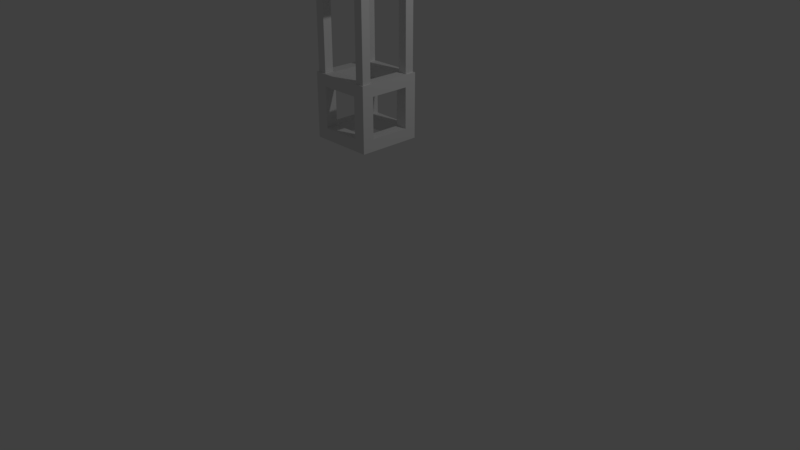 # Source: Conveyor.blend  (saved by Blender 2.78.0; exported with 4.5.12 LTS)
import bpy
from mathutils import Matrix  # noqa: F401  (used for matrix-valued properties, if any)

bpy.ops.wm.read_factory_settings(use_empty=True)
scene = bpy.context.scene
scene.name = 'Scene'

# ---- collections
col_collection_1 = bpy.data.collections.new('Collection 1'); scene.collection.children.link(col_collection_1)

# ---- materials (node trees are filled in below, after node groups)
mat_material = bpy.data.materials.new('Material')
mat_material.alpha_threshold = 0.0
mat_material.use_transparent_shadow = False
mat_material.roughness = 0.5
mat_material.line_color = (0.0, 0.0, 0.0, 1.0)

# ---- material node trees

# ---- world
world_world = bpy.data.worlds.new('World'); scene.world = world_world
world_world.color = (0.05088, 0.05088, 0.05088)
world_world.use_sun_shadow = False
world_world.sun_shadow_jitter_overblur = 0.0
world_world.cycles.sampling_method = 'MANUAL'

# ---- cameras
cam_camera = bpy.data.cameras.new('Camera')
cam_camera.clip_end = 100.0
cam_camera.lens = 35.0
cam_camera.sensor_width = 32.0
cam_camera.sensor_height = 18.0
cam_camera.ortho_scale = 7.314
cam_camera.dof.focus_distance = 0.0
cam_camera.dof.aperture_fstop = 128.0

# ---- lights
light_lamp = bpy.data.lights.new('Lamp', 'POINT')
light_lamp.transmission_factor = 0.0
light_lamp.cutoff_distance = 30.0
light_lamp.energy = 100.0
light_lamp.shadow_buffer_clip_start = 1.001
light_lamp.shadow_soft_size = 0.1
light_lamp.shadow_maximum_resolution = 0.006
light_lamp.use_absolute_resolution = True

# ---- meshes
me_cube_002 = bpy.data.meshes.new('Cube.002')
me_cube_002.from_pydata([(-0.3855, -0.3855, 0.3069), (-0.3855, -0.3855, 1.612), (-0.2716, -0.2716, 1.612), (-0.2716, -0.2716, 0.3069), (-0.2716, -0.3855, 0.3069), (-0.2716, -0.3855, 1.612), (-0.3855, -0.2716, 1.612), (-0.3855, -0.2716, 1.474), (-0.2716, -0.2716, 1.474), (-0.2716, -0.3855, 1.474), (-0.3855, -0.3855, 1.474), (-0.3855, -0.2716, 0.3069), (0.3855, -0.3855, 0.3069), (0.3855, -0.3855, 1.612), (0.0, -0.2716, 1.474), (0.0, -0.3855, 1.474), (0.2716, -0.2716, 1.612), (0.2716, -0.2716, 0.3069), (0.2716, -0.3855, 0.3069), (0.2716, -0.3855, 1.612), (0.3855, -0.2716, 1.612), (0.0, -0.3855, 1.612), (0.0, -0.2716, 1.612), (0.3855, -0.2716, 1.474), (0.2716, -0.2716, 1.474), (0.2716, -0.3855, 1.474), (0.3855, -0.3855, 1.474), (0.3855, -0.2716, 0.3069), (-0.3855, 0.3855, 0.3069), (-0.3855, 0.3855, 1.612), (-0.2716, 0.2716, 1.612), (-0.2716, 0.2716, 0.3069), (-0.2716, 0.3855, 0.3069), (-0.2716, 0.3855, 1.612), (-0.3855, 0.2716, 1.612), (-0.3855, 0.2716, 1.474), (-0.2716, 0.2716, 1.474), (-0.2716, 0.3855, 1.474), (-0.3855, 0.3855, 1.474), (-0.3855, 0.2716, 0.3069), (-0.3855, 0.0, 1.474), (-0.3855, 0.0, 1.612), (-0.2716, 0.0, 1.612), (-0.2716, 0.0, 1.474), (0.3855, 0.3855, 0.3069), (0.3855, 0.3855, 1.612), (0.0, 0.2716, 1.474), (0.0, 0.3855, 1.474), (0.2716, 0.2716, 1.612), (0.2716, 0.2716, 0.3069), (0.2716, 0.3855, 0.3069), (0.2716, 0.3855, 1.612), (0.3855, 0.2716, 1.612), (0.0, 0.3855, 1.612), (0.0, 0.2716, 1.612), (0.3855, 0.2716, 1.474), (0.2716, 0.2716, 1.474), (0.2716, 0.3855, 1.474), (0.3855, 0.3855, 1.474), (0.3855, 0.2716, 0.3069), (0.3855, 0.0, 1.474), (0.3855, 0.0, 1.612), (0.2716, 0.0, 1.612), (0.2716, 0.0, 1.474), (0.404, 0.404, 0.404), (0.2539, 0.404, 0.404), (0.404, 0.404, 0.2539), (0.2539, 0.404, 0.2539), (0.404, 0.2539, 0.404), (0.2539, 0.2539, 0.2539), (0.2539, 0.2539, 0.404), (0.404, 0.2539, 0.2539), (-0.404, 0.404, 0.404), (-0.2539, 0.404, 0.404), (0.0, 0.2539, 0.404), (-0.404, 0.404, 0.2539), (0.0, 0.2539, 0.2539), (0.0, 0.404, 0.2539), (-0.2539, 0.404, 0.2539), (-0.404, 0.2539, 0.404), (0.0, 0.404, 0.404), (-0.2539, 0.2539, 0.2539), (-0.2539, 0.2539, 0.404), (-0.404, 0.2539, 0.2539), (0.404, -0.404, 0.404), (0.404, 0.0, 0.404), (0.2539, 0.0, 0.404), (0.2539, 0.0, 0.2539), (0.2539, -0.404, 0.404), (0.404, 0.0, 0.2539), (0.404, -0.404, 0.2539), (0.2539, -0.404, 0.2539), (0.404, -0.2539, 0.404), (0.2539, -0.2539, 0.2539), (0.2539, -0.2539, 0.404), (0.404, -0.2539, 0.2539), (-0.404, -0.404, 0.404), (-0.404, 0.0, 0.404), (-0.2539, 0.0, 0.404), (-0.2539, 0.0, 0.2539), (-0.2539, -0.404, 0.404), (-0.404, 0.0, 0.2539), (0.0, -0.2539, 0.404), (-0.404, -0.404, 0.2539), (0.0, -0.2539, 0.2539), (0.0, -0.404, 0.2539), (-0.2539, -0.404, 0.2539), (-0.404, -0.2539, 0.404), (0.0, -0.404, 0.404), (-0.2539, -0.2539, 0.2539), (-0.2539, -0.2539, 0.404), (-0.404, -0.2539, 0.2539), (0.404, 0.404, -0.404), (0.404, 0.404, 0.0), (0.2539, 0.2539, 0.0), (0.2539, 0.404, 0.0), (0.2539, 0.404, -0.404), (0.404, 0.404, -0.2539), (0.2539, 0.404, -0.2539), (0.404, 0.2539, -0.404), (0.2539, 0.2539, -0.2539), (0.2539, 0.2539, -0.404), (0.404, 0.2539, -0.2539), (0.404, 0.2539, 0.0), (-0.404, 0.404, -0.404), (-0.404, 0.404, 0.0), (-0.2539, 0.2539, 0.0), (-0.2539, 0.404, 0.0), (-0.2539, 0.404, -0.404), (0.0, 0.2539, -0.404), (-0.404, 0.404, -0.2539), (0.0, 0.2539, -0.2539), (0.0, 0.404, -0.2539), (-0.2539, 0.404, -0.2539), (-0.404, 0.2539, -0.404), (0.0, 0.404, -0.404), (-0.2539, 0.2539, -0.2539), (-0.2539, 0.2539, -0.404), (-0.404, 0.2539, -0.2539), (-0.404, 0.2539, 0.0), (0.404, -0.404, -0.404), (0.404, -0.404, 0.0), (0.2539, -0.2539, 0.0), (0.2539, -0.404, 0.0), (0.404, 0.0, -0.404), (0.2539, 0.0, -0.404), (0.2539, 0.0, -0.2539), (0.2539, -0.404, -0.404), (0.404, 0.0, -0.2539), (0.404, -0.404, -0.2539), (0.2539, -0.404, -0.2539), (0.404, -0.2539, -0.404), (0.2539, -0.2539, -0.2539), (0.2539, -0.2539, -0.404), (0.404, -0.2539, -0.2539), (0.404, -0.2539, 0.0), (-0.404, -0.404, -0.404), (-0.404, -0.404, 0.0), (-0.2539, -0.2539, 0.0), (-0.2539, -0.404, 0.0), (-0.404, 0.0, -0.404), (-0.2539, 0.0, -0.404), (-0.2539, 0.0, -0.2539), (-0.2539, -0.404, -0.404), (-0.404, 0.0, -0.2539), (0.0, -0.2539, -0.404), (-0.404, -0.404, -0.2539), (0.0, -0.2539, -0.2539), (0.0, -0.404, -0.2539), (-0.2539, -0.404, -0.2539), (-0.404, -0.2539, -0.404), (0.0, -0.404, -0.404), (-0.2539, -0.2539, -0.2539), (-0.2539, -0.2539, -0.404), (-0.404, -0.2539, -0.2539), (-0.404, -0.2539, 0.0)], [], [(4, 9, 10, 0), (2, 8, 43, 42), (9, 5, 1, 10), (9, 4, 3, 8), (2, 6, 1, 5), (11, 3, 4, 0), (0, 10, 7, 11), (8, 2, 22, 14), (7, 6, 41, 40), (5, 9, 15, 21), (10, 1, 6, 7), (9, 8, 14, 15), (2, 5, 21, 22), (7, 8, 3, 11), (8, 7, 40, 43), (6, 2, 42, 41), (18, 12, 26, 25), (16, 62, 63, 24), (25, 26, 13, 19), (25, 24, 17, 18), (16, 19, 13, 20), (27, 12, 18, 17), (12, 27, 23, 26), (24, 14, 22, 16), (23, 60, 61, 20), (19, 21, 15, 25), (26, 23, 20, 13), (25, 15, 14, 24), (21, 22, 14, 15), (16, 22, 21, 19), (23, 27, 17, 24), (24, 63, 60, 23), (20, 61, 62, 16), (41, 40, 43, 42), (32, 28, 38, 37), (30, 42, 43, 36), (37, 38, 29, 33), (37, 36, 31, 32), (30, 33, 29, 34), (39, 28, 32, 31), (28, 39, 35, 38), (36, 46, 54, 30), (35, 40, 41, 34), (33, 53, 47, 37), (38, 35, 34, 29), (37, 47, 46, 36), (30, 54, 53, 33), (35, 39, 31, 36), (36, 43, 40, 35), (34, 41, 42, 30), (61, 62, 63, 60), (50, 57, 58, 44), (48, 56, 63, 62), (57, 51, 45, 58), (57, 50, 49, 56), (48, 52, 45, 51), (59, 49, 50, 44), (44, 58, 55, 59), (56, 48, 54, 46), (55, 52, 61, 60), (51, 57, 47, 53), (58, 45, 52, 55), (57, 56, 46, 47), (53, 47, 46, 54), (48, 51, 53, 54), (55, 56, 49, 59), (56, 55, 60, 63), (52, 48, 62, 61), (67, 65, 64, 66), (67, 69, 76, 77), (69, 67, 115, 114), (65, 67, 77, 80), (71, 68, 85, 89), (70, 65, 80, 74), (69, 70, 74, 76), (64, 65, 70, 68), (66, 64, 68, 71), (69, 71, 89, 87), (70, 69, 87, 86), (68, 70, 86, 85), (71, 69, 114, 123), (67, 66, 113, 115), (66, 71, 123, 113), (78, 75, 72, 73), (78, 77, 76, 81), (81, 126, 127, 78), (80, 74, 76, 77), (73, 80, 77, 78), (83, 101, 97, 79), (82, 74, 80, 73), (81, 76, 74, 82), (72, 79, 82, 73), (75, 83, 79, 72), (81, 99, 101, 83), (82, 98, 99, 81), (79, 97, 98, 82), (83, 139, 126, 81), (78, 127, 125, 75), (75, 125, 139, 83), (91, 90, 84, 88), (91, 105, 104, 93), (93, 142, 143, 91), (89, 87, 86, 85), (88, 108, 105, 91), (95, 89, 85, 92), (94, 102, 108, 88), (93, 104, 102, 94), (84, 92, 94, 88), (90, 95, 92, 84), (93, 87, 89, 95), (94, 86, 87, 93), (92, 85, 86, 94), (95, 155, 142, 93), (91, 143, 141, 90), (90, 141, 155, 95), (106, 100, 96, 103), (106, 109, 104, 105), (109, 106, 159, 158), (108, 105, 104, 102), (101, 97, 98, 99), (100, 106, 105, 108), (111, 107, 97, 101), (110, 100, 108, 102), (109, 110, 102, 104), (96, 100, 110, 107), (103, 96, 107, 111), (109, 111, 101, 99), (110, 109, 99, 98), (107, 110, 98, 97), (111, 109, 158, 175), (106, 103, 157, 159), (103, 111, 175, 157), (118, 117, 112, 116), (118, 132, 131, 120), (120, 114, 115, 118), (116, 135, 132, 118), (122, 148, 144, 119), (121, 129, 135, 116), (120, 131, 129, 121), (112, 119, 121, 116), (117, 122, 119, 112), (120, 146, 148, 122), (121, 145, 146, 120), (119, 144, 145, 121), (114, 123, 113, 115), (122, 123, 114, 120), (118, 115, 113, 117), (117, 113, 123, 122), (133, 128, 124, 130), (133, 136, 131, 132), (136, 133, 127, 126), (135, 132, 131, 129), (128, 133, 132, 135), (138, 134, 160, 164), (137, 128, 135, 129), (136, 137, 129, 131), (124, 128, 137, 134), (130, 124, 134, 138), (136, 138, 164, 162), (137, 136, 162, 161), (134, 137, 161, 160), (126, 127, 125, 139), (138, 136, 126, 139), (133, 130, 125, 127), (130, 138, 139, 125), (150, 147, 140, 149), (150, 152, 167, 168), (152, 150, 143, 142), (148, 144, 145, 146), (147, 150, 168, 171), (154, 151, 144, 148), (153, 147, 171, 165), (152, 153, 165, 167), (140, 147, 153, 151), (149, 140, 151, 154), (152, 154, 148, 146), (153, 152, 146, 145), (151, 153, 145, 144), (142, 143, 141, 155), (154, 152, 142, 155), (150, 149, 141, 143), (149, 154, 155, 141), (169, 166, 156, 163), (169, 168, 167, 172), (172, 158, 159, 169), (171, 165, 167, 168), (164, 162, 161, 160), (163, 171, 168, 169), (174, 164, 160, 170), (173, 165, 171, 163), (172, 167, 165, 173), (156, 170, 173, 163), (166, 174, 170, 156), (172, 162, 164, 174), (173, 161, 162, 172), (170, 160, 161, 173), (158, 175, 157, 159), (174, 175, 158, 172), (169, 159, 157, 166), (166, 157, 175, 174)])
me_cube_002.materials.append(mat_material)
me_cube_002.use_remesh_preserve_volume = False
me_cube_002.use_remesh_preserve_attributes = False
me_cube_002.use_mirror_vertex_groups = False
me_cube_002.update()

# ---- objects
ob_cube_002 = bpy.data.objects.new('Cube.002', me_cube_002)
ob_lamp = bpy.data.objects.new('Lamp', light_lamp)
ob_camera = bpy.data.objects.new('Camera', cam_camera)

# ---- transforms, parenting, visibility, modifiers, constraints
ob_cube_002.location = (0.0, 0.0, 2.0)
ob_cube_002.lineart.crease_threshold = 0.0
ob_lamp.location = (4.076, 1.005, 5.904)
ob_lamp.rotation_euler = (0.6503, 0.05522, 1.866)
ob_lamp.lock_rotations_4d = False
ob_lamp.empty_display_type = 'ARROWS'
ob_lamp.color = (0.0, 0.0, 0.0, 0.0)
ob_lamp.lineart.crease_threshold = 0.0
ob_camera.location = (7.481, -6.508, 5.344)
ob_camera.rotation_euler = (1.109, 0.0, 0.8149)
ob_camera.lock_rotations_4d = False
ob_camera.empty_display_type = 'ARROWS'
ob_camera.color = (0.0, 0.0, 0.0, 0.0)
ob_camera.display_type = 'WIRE'
ob_camera.lineart.crease_threshold = 0.0

# ---- collection membership
col_collection_1.objects.link(ob_cube_002)
col_collection_1.objects.link(ob_lamp)
col_collection_1.objects.link(ob_camera)

# ---- scene / render settings (as saved in the file)
scene.camera = ob_camera
scene.frame_start = 1; scene.frame_end = 250; scene.frame_set(1)
scene.render.engine = 'BLENDER_EEVEE_NEXT'
scene.render.resolution_percentage = 50
scene.render.dither_intensity = 0.0
scene.cycles.use_denoising = False
scene.cycles.samples = 128
scene.cycles.sampling_pattern = 'TABULATED_SOBOL'
scene.cycles.light_sampling_threshold = 0.0
scene.cycles.use_adaptive_sampling = False
scene.cycles.use_light_tree = False
scene.cycles.blur_glossy = 0.0
scene.cycles.sample_clamp_indirect = 0.0
scene.view_settings.view_transform = 'Standard'
bpy.context.view_layer.update()
